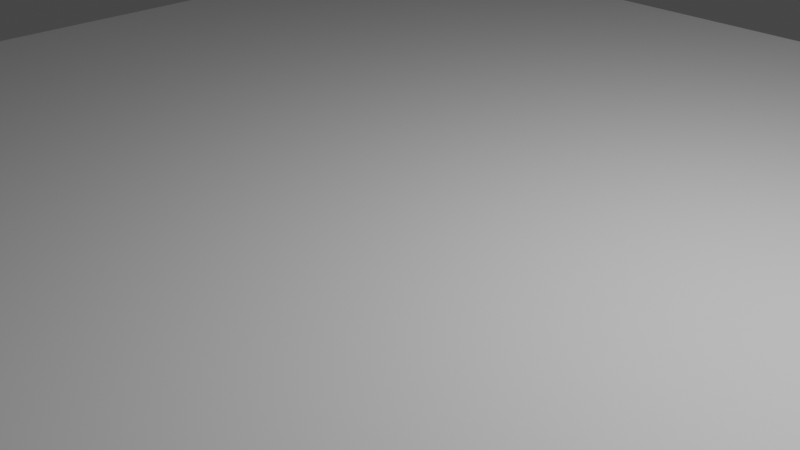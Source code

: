 # Source: living_room.blend  (saved by Blender 2.80.75; exported with 4.5.12 LTS)
import bpy
from mathutils import Matrix  # noqa: F401  (used for matrix-valued properties, if any)

bpy.ops.wm.read_factory_settings(use_empty=True)
scene = bpy.context.scene
scene.name = 'Scene'

# ---- collections
col_collection = bpy.data.collections.new('Collection'); scene.collection.children.link(col_collection)

# ---- materials (node trees are filled in below, after node groups)
mat_material = bpy.data.materials.new('Material')
mat_material.alpha_threshold = 0.0
mat_material.use_transparent_shadow = False
mat_material.line_color = (0.0, 0.0, 0.0, 1.0)

# ---- material node trees
mat_material.use_nodes = True; mat_material.node_tree.nodes.clear()
_N = mat_material.node_tree.nodes; _L = mat_material.node_tree.links
n0 = _N.new('ShaderNodeOutputMaterial'); n0.name = 'Material Output'; n0.location = (300, 300)
n1 = _N.new('ShaderNodeBsdfPrincipled'); n1.name = 'Principled BSDF'; n1.location = (10, 300)
n1.distribution = 'GGX'
n1.subsurface_method = 'BURLEY'
n1.inputs[2].default_value = 0.4
n1.inputs[3].default_value = 1.45
n1.inputs[27].default_value = (0.0, 0.0, 0.0, 1.0)
n1.inputs[28].default_value = 1.0
_L.new(n1.outputs[0], n0.inputs[0])
n0.is_active_output = True

# ---- world
world_world = bpy.data.worlds.new('World'); scene.world = world_world
world_world.use_nodes = True; world_world.node_tree.nodes.clear()
_N = world_world.node_tree.nodes; _L = world_world.node_tree.links
n0 = _N.new('ShaderNodeOutputWorld'); n0.name = 'World Output'; n0.location = (300, 300)
n1 = _N.new('ShaderNodeBackground'); n1.name = 'Background'; n1.location = (10, 300)
n1.inputs[0].default_value = (0.05088, 0.05088, 0.05088, 1.0)
_L.new(n1.outputs[0], n0.inputs[0])
n0.is_active_output = True
world_world.color = (0.05088, 0.05088, 0.05088)
world_world.use_sun_shadow = False
world_world.sun_shadow_jitter_overblur = 0.0

# ---- cameras
cam_camera = bpy.data.cameras.new('Camera')
cam_camera.clip_end = 100.0
cam_camera.ortho_scale = 7.314

# ---- lights
light_light = bpy.data.lights.new('Light', 'POINT')
light_light.transmission_factor = 0.0
light_light.energy = 1000.0
light_light.shadow_soft_size = 0.1
light_light.shadow_maximum_resolution = 0.006
light_light.use_absolute_resolution = True

# ---- meshes
me_cube = bpy.data.meshes.new('Cube')
me_cube.from_pydata([(1.0, 1.0, 1.0), (1.0, 1.0, -1.0), (1.0, -1.0, 1.0), (1.0, -1.0, -1.0), (-1.0, 1.0, 1.0), (-1.0, 1.0, -1.0), (-1.0, -1.0, 1.0), (-1.0, -1.0, -1.0)], [], [(0, 4, 6, 2), (3, 2, 6, 7), (7, 6, 4, 5), (5, 1, 3, 7), (1, 0, 2, 3), (5, 4, 0, 1)])
_uv = me_cube.uv_layers.new(name='UVMap')
_uv.uv.foreach_set('vector', [0.375, 0.0, 0.625, 0.0, 0.625, 0.25, 0.375, 0.25, 0.375, 0.25, 0.625, 0.25, 0.625, 0.5, 0.375, 0.5, 0.375, 0.5, 0.625, 0.5, 0.625, 0.75, 0.375, 0.75, 0.375, 0.75, 0.625, 0.75, 0.625, 1.0, 0.375, 1.0, 0.125, 0.5, 0.375, 0.5, 0.375, 0.75, 0.125, 0.75, 0.625, 0.5, 0.875, 0.5, 0.875, 0.75, 0.625, 0.75])
me_cube.materials.append(mat_material)
me_cube.use_remesh_preserve_volume = False
me_cube.use_remesh_preserve_attributes = False
me_cube.use_mirror_vertex_groups = False
me_cube.update()

# ---- objects
ob_cube = bpy.data.objects.new('Cube', me_cube)
ob_light = bpy.data.objects.new('Light', light_light)
ob_camera = bpy.data.objects.new('Camera', cam_camera)

# ---- transforms, parenting, visibility, modifiers, constraints
ob_cube.location = (0.0, 0.0, 0.0)
ob_cube.scale = (8.202, 8.202, 0.09515)
ob_cube.lock_rotations_4d = False
ob_cube.empty_display_type = 'ARROWS'
ob_cube.lineart.crease_threshold = 0.0
ob_light.location = (4.076, 1.005, 5.904)
ob_light.rotation_euler = (0.6503, 0.05522, 1.866)
ob_light.lock_rotations_4d = False
ob_light.empty_display_type = 'ARROWS'
ob_light.color = (0.0, 0.0, 0.0, 0.0)
ob_light.lineart.crease_threshold = 0.0
ob_camera.location = (7.359, -6.926, 4.958)
ob_camera.rotation_euler = (1.109, 0.0, 0.8149)
ob_camera.lock_rotations_4d = False
ob_camera.empty_display_type = 'ARROWS'
ob_camera.color = (0.0, 0.0, 0.0, 0.0)
ob_camera.display_type = 'WIRE'
ob_camera.lineart.crease_threshold = 0.0

# ---- collection membership
col_collection.objects.link(ob_cube)
col_collection.objects.link(ob_light)
col_collection.objects.link(ob_camera)

# ---- scene / render settings (as saved in the file)
scene.camera = ob_camera
scene.frame_start = 1; scene.frame_end = 250; scene.frame_set(1)
scene.render.engine = 'BLENDER_EEVEE_NEXT'
scene.cycles.use_denoising = False
scene.cycles.samples = 128
scene.cycles.sampling_pattern = 'TABULATED_SOBOL'
scene.cycles.use_adaptive_sampling = False
scene.cycles.use_light_tree = False
scene.view_settings.view_transform = 'Filmic'
bpy.context.view_layer.update()
